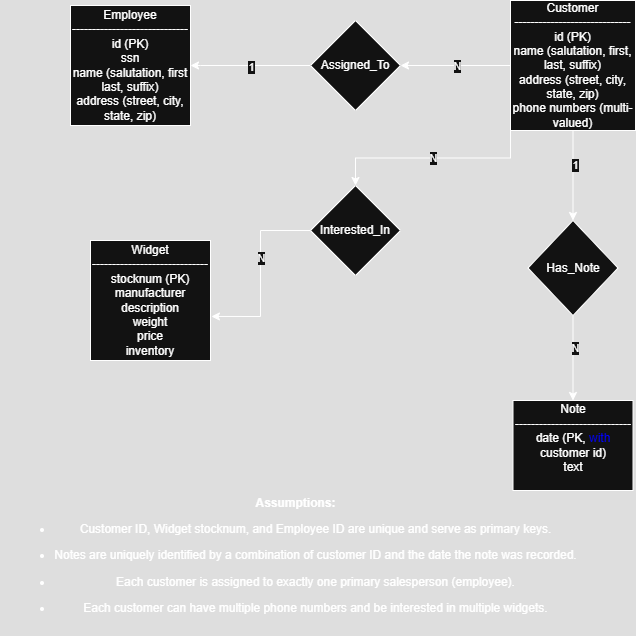

The diagram above was exported from draw.io. Its source (the exported page's mxGraphModel, read from the mxfile embedded in the PNG):
<mxGraphModel dx="1426" dy="743" grid="1" gridSize="10" guides="1" tooltips="1" connect="1" arrows="1" fold="1" page="1" pageScale="1" pageWidth="850" pageHeight="1100" math="0" shadow="0">
  <root>
    <mxCell id="0" />
    <mxCell id="1" parent="0" />
    <mxCell id="oBCV2FoEur7ragl6BGmA-1" value="Widget&lt;br&gt;-----------------------------&lt;br&gt;stocknum (PK)&lt;br&gt;manufacturer&lt;br&gt;description&lt;br&gt;weight&lt;br&gt;price&lt;br&gt;inventory" style="rounded=0;whiteSpace=wrap;html=1;" parent="1" vertex="1">
      <mxGeometry x="90" y="280" width="120" height="120" as="geometry" />
    </mxCell>
    <mxCell id="oBCV2FoEur7ragl6BGmA-2" value="Note&lt;br&gt;-----------------------------&lt;br&gt;date (PK, &lt;font style=&quot;color: light-dark(rgb(0, 0, 0), rgb(0, 0, 255));&quot;&gt;with &lt;/font&gt;customer id)&lt;br&gt;text&lt;br&gt;&lt;div&gt;&lt;br&gt;&lt;/div&gt;" style="rounded=0;whiteSpace=wrap;html=1;" parent="1" vertex="1">
      <mxGeometry x="512.5" y="440" width="120" height="90" as="geometry" />
    </mxCell>
    <mxCell id="oBCV2FoEur7ragl6BGmA-8" style="edgeStyle=orthogonalEdgeStyle;rounded=0;orthogonalLoop=1;jettySize=auto;html=1;entryX=1;entryY=0.5;entryDx=0;entryDy=0;" parent="1" source="oBCV2FoEur7ragl6BGmA-3" target="oBCV2FoEur7ragl6BGmA-6" edge="1">
      <mxGeometry relative="1" as="geometry" />
    </mxCell>
    <mxCell id="oBCV2FoEur7ragl6BGmA-19" value="N" style="edgeLabel;html=1;align=center;verticalAlign=middle;resizable=0;points=[];" parent="oBCV2FoEur7ragl6BGmA-8" vertex="1" connectable="0">
      <mxGeometry x="-0.0182" relative="1" as="geometry">
        <mxPoint as="offset" />
      </mxGeometry>
    </mxCell>
    <mxCell id="oBCV2FoEur7ragl6BGmA-10" style="edgeStyle=orthogonalEdgeStyle;rounded=0;orthogonalLoop=1;jettySize=auto;html=1;exitX=0;exitY=1;exitDx=0;exitDy=0;" parent="1" source="oBCV2FoEur7ragl6BGmA-3" target="oBCV2FoEur7ragl6BGmA-5" edge="1">
      <mxGeometry relative="1" as="geometry" />
    </mxCell>
    <mxCell id="oBCV2FoEur7ragl6BGmA-21" value="N" style="edgeLabel;html=1;align=center;verticalAlign=middle;resizable=0;points=[];" parent="oBCV2FoEur7ragl6BGmA-10" vertex="1" connectable="0">
      <mxGeometry x="0.0048" relative="1" as="geometry">
        <mxPoint x="1" as="offset" />
      </mxGeometry>
    </mxCell>
    <mxCell id="oBCV2FoEur7ragl6BGmA-12" style="edgeStyle=orthogonalEdgeStyle;rounded=0;orthogonalLoop=1;jettySize=auto;html=1;exitX=0.5;exitY=1;exitDx=0;exitDy=0;entryX=0.5;entryY=0;entryDx=0;entryDy=0;" parent="1" source="oBCV2FoEur7ragl6BGmA-3" target="oBCV2FoEur7ragl6BGmA-7" edge="1">
      <mxGeometry relative="1" as="geometry" />
    </mxCell>
    <mxCell id="oBCV2FoEur7ragl6BGmA-23" value="1" style="edgeLabel;html=1;align=center;verticalAlign=middle;resizable=0;points=[];" parent="oBCV2FoEur7ragl6BGmA-12" vertex="1" connectable="0">
      <mxGeometry x="-0.24" y="2" relative="1" as="geometry">
        <mxPoint as="offset" />
      </mxGeometry>
    </mxCell>
    <mxCell id="oBCV2FoEur7ragl6BGmA-3" value="Customer&lt;br&gt;-----------------------------&lt;br&gt;id (PK)&lt;br&gt;name (salutation, first, last, suffix)&lt;br&gt;address (street, city, state, zip)&lt;br&gt;phone numbers (multi-valued)" style="rounded=0;whiteSpace=wrap;html=1;" parent="1" vertex="1">
      <mxGeometry x="510" y="40" width="125" height="130" as="geometry" />
    </mxCell>
    <mxCell id="oBCV2FoEur7ragl6BGmA-4" value="Employee&lt;br&gt;-----------------------------&lt;br&gt;id (PK)&lt;br&gt;ssn&lt;br&gt;name (salutation, first last, suffix)&lt;br&gt;address (street, city, state, zip)" style="rounded=0;whiteSpace=wrap;html=1;" parent="1" vertex="1">
      <mxGeometry x="70" y="45" width="120" height="120" as="geometry" />
    </mxCell>
    <mxCell id="oBCV2FoEur7ragl6BGmA-5" value="Interested_In" style="rhombus;whiteSpace=wrap;html=1;" parent="1" vertex="1">
      <mxGeometry x="310" y="225" width="90" height="90" as="geometry" />
    </mxCell>
    <mxCell id="oBCV2FoEur7ragl6BGmA-9" style="edgeStyle=orthogonalEdgeStyle;rounded=0;orthogonalLoop=1;jettySize=auto;html=1;exitX=0;exitY=0.5;exitDx=0;exitDy=0;entryX=1;entryY=0.5;entryDx=0;entryDy=0;" parent="1" source="oBCV2FoEur7ragl6BGmA-6" target="oBCV2FoEur7ragl6BGmA-4" edge="1">
      <mxGeometry relative="1" as="geometry">
        <Array as="points">
          <mxPoint x="200" y="105" />
        </Array>
      </mxGeometry>
    </mxCell>
    <mxCell id="oBCV2FoEur7ragl6BGmA-20" value="1" style="edgeLabel;html=1;align=center;verticalAlign=middle;resizable=0;points=[];" parent="oBCV2FoEur7ragl6BGmA-9" vertex="1" connectable="0">
      <mxGeometry y="1" relative="1" as="geometry">
        <mxPoint as="offset" />
      </mxGeometry>
    </mxCell>
    <mxCell id="oBCV2FoEur7ragl6BGmA-6" value="Assigned_To" style="rhombus;whiteSpace=wrap;html=1;" parent="1" vertex="1">
      <mxGeometry x="310" y="60" width="90" height="90" as="geometry" />
    </mxCell>
    <mxCell id="oBCV2FoEur7ragl6BGmA-18" style="edgeStyle=orthogonalEdgeStyle;rounded=0;orthogonalLoop=1;jettySize=auto;html=1;" parent="1" source="oBCV2FoEur7ragl6BGmA-7" target="oBCV2FoEur7ragl6BGmA-2" edge="1">
      <mxGeometry relative="1" as="geometry" />
    </mxCell>
    <mxCell id="oBCV2FoEur7ragl6BGmA-24" value="N" style="edgeLabel;html=1;align=center;verticalAlign=middle;resizable=0;points=[];" parent="oBCV2FoEur7ragl6BGmA-18" vertex="1" connectable="0">
      <mxGeometry x="-0.2471" y="2" relative="1" as="geometry">
        <mxPoint as="offset" />
      </mxGeometry>
    </mxCell>
    <mxCell id="oBCV2FoEur7ragl6BGmA-7" value="Has_Note" style="rhombus;whiteSpace=wrap;html=1;" parent="1" vertex="1">
      <mxGeometry x="527.5" y="260" width="90" height="95" as="geometry" />
    </mxCell>
    <mxCell id="oBCV2FoEur7ragl6BGmA-11" style="edgeStyle=orthogonalEdgeStyle;rounded=0;orthogonalLoop=1;jettySize=auto;html=1;entryX=1.008;entryY=0.633;entryDx=0;entryDy=0;entryPerimeter=0;" parent="1" source="oBCV2FoEur7ragl6BGmA-5" target="oBCV2FoEur7ragl6BGmA-1" edge="1">
      <mxGeometry relative="1" as="geometry" />
    </mxCell>
    <mxCell id="oBCV2FoEur7ragl6BGmA-22" value="N" style="edgeLabel;html=1;align=center;verticalAlign=middle;resizable=0;points=[];" parent="oBCV2FoEur7ragl6BGmA-11" vertex="1" connectable="0">
      <mxGeometry x="-0.1677" relative="1" as="geometry">
        <mxPoint as="offset" />
      </mxGeometry>
    </mxCell>
    <mxCell id="oBCV2FoEur7ragl6BGmA-25" value="&lt;p class=&quot;&quot; data-end=&quot;1666&quot; data-start=&quot;1648&quot;&gt;&lt;strong data-end=&quot;1664&quot; data-start=&quot;1648&quot;&gt;Assumptions:&lt;/strong&gt;&lt;/p&gt;&lt;ul data-end=&quot;2028&quot; data-start=&quot;1669&quot;&gt;&lt;li class=&quot;&quot; data-end=&quot;1756&quot; data-start=&quot;1669&quot;&gt;&lt;p class=&quot;&quot; data-end=&quot;1756&quot; data-start=&quot;1671&quot;&gt;Customer ID, Widget stocknum, and Employee ID are unique and serve as primary keys.&lt;/p&gt;&lt;/li&gt;&lt;li class=&quot;&quot; data-end=&quot;1860&quot; data-start=&quot;1759&quot;&gt;&lt;p class=&quot;&quot; data-end=&quot;1860&quot; data-start=&quot;1761&quot;&gt;Notes are uniquely identified by a combination of customer ID and the date the note was recorded.&lt;/p&gt;&lt;/li&gt;&lt;li class=&quot;&quot; data-end=&quot;1939&quot; data-start=&quot;1863&quot;&gt;&lt;p class=&quot;&quot; data-end=&quot;1939&quot; data-start=&quot;1865&quot;&gt;Each customer is assigned to exactly one primary salesperson (employee).&lt;/p&gt;&lt;/li&gt;&lt;li class=&quot;&quot; data-end=&quot;2028&quot; data-start=&quot;1942&quot;&gt;&lt;p class=&quot;&quot; data-end=&quot;2028&quot; data-start=&quot;1944&quot;&gt;Each customer can have multiple phone numbers and be interested in multiple widgets.&lt;/p&gt;&lt;/li&gt;&lt;/ul&gt;" style="text;html=1;align=center;verticalAlign=middle;resizable=0;points=[];autosize=1;strokeColor=none;fillColor=none;" parent="1" vertex="1">
      <mxGeometry y="515" width="590" height="160" as="geometry" />
    </mxCell>
  </root>
</mxGraphModel>